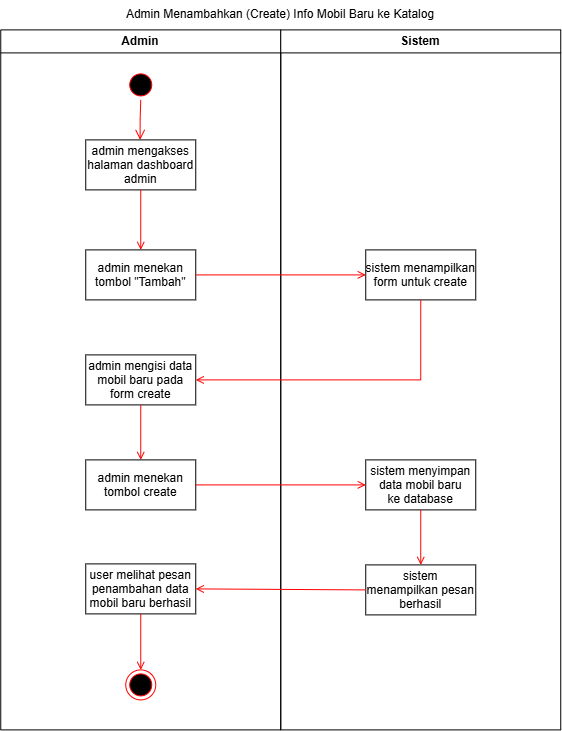

The diagram above was exported from draw.io. Its source (the exported page's mxGraphModel, read from the mxfile embedded in the PNG):
<mxGraphModel dx="1191" dy="765" grid="1" gridSize="10" guides="1" tooltips="1" connect="1" arrows="1" fold="1" page="1" pageScale="1" pageWidth="850" pageHeight="1100" math="0" shadow="0">
  <root>
    <mxCell id="gJIhQHxEEpMOFWjx1vXe-0" />
    <mxCell id="gJIhQHxEEpMOFWjx1vXe-1" parent="gJIhQHxEEpMOFWjx1vXe-0" />
    <mxCell id="rSo3DobRiOr4I-me2xs5-0" parent="gJIhQHxEEpMOFWjx1vXe-1" style="swimlane;whiteSpace=wrap" value="Admin" vertex="1">
      <mxGeometry height="700" width="280" x="145" y="60" as="geometry" />
    </mxCell>
    <mxCell id="rSo3DobRiOr4I-me2xs5-1" parent="rSo3DobRiOr4I-me2xs5-0" style="ellipse;shape=startState;fillColor=#000000;strokeColor=#ff0000;" value="" vertex="1">
      <mxGeometry height="30" width="30" x="125" y="40" as="geometry" />
    </mxCell>
    <mxCell id="rSo3DobRiOr4I-me2xs5-2" edge="1" parent="rSo3DobRiOr4I-me2xs5-0" source="rSo3DobRiOr4I-me2xs5-1" style="edgeStyle=elbowEdgeStyle;elbow=horizontal;verticalAlign=bottom;endArrow=open;endSize=8;strokeColor=#FF0000;endFill=1;rounded=0" target="rSo3DobRiOr4I-me2xs5-3" value="">
      <mxGeometry x="100" y="40" as="geometry">
        <mxPoint x="115" y="110" as="targetPoint" />
      </mxGeometry>
    </mxCell>
    <mxCell id="rSo3DobRiOr4I-me2xs5-3" parent="rSo3DobRiOr4I-me2xs5-0" style="" value="admin mengakses&#10;halaman dashboard&#10;admin" vertex="1">
      <mxGeometry height="50" width="110" x="85" y="110" as="geometry" />
    </mxCell>
    <mxCell id="rSo3DobRiOr4I-me2xs5-4" parent="rSo3DobRiOr4I-me2xs5-0" style="" value="admin menekan&#10;tombol &quot;Tambah&quot;" vertex="1">
      <mxGeometry height="50" width="110" x="85" y="220" as="geometry" />
    </mxCell>
    <mxCell id="rSo3DobRiOr4I-me2xs5-5" edge="1" parent="rSo3DobRiOr4I-me2xs5-0" source="rSo3DobRiOr4I-me2xs5-3" style="endArrow=open;strokeColor=#FF0000;endFill=1;rounded=0" target="rSo3DobRiOr4I-me2xs5-4" value="">
      <mxGeometry relative="1" as="geometry" />
    </mxCell>
    <mxCell id="rSo3DobRiOr4I-me2xs5-6" parent="rSo3DobRiOr4I-me2xs5-0" style="" value="admin mengisi data &#10;mobil baru pada&#10;form create" vertex="1">
      <mxGeometry height="50" width="110" x="85" y="325" as="geometry" />
    </mxCell>
    <mxCell id="rSo3DobRiOr4I-me2xs5-7" parent="rSo3DobRiOr4I-me2xs5-0" style="" value="admin menekan&#10;tombol create" vertex="1">
      <mxGeometry height="50" width="110" x="85" y="430" as="geometry" />
    </mxCell>
    <mxCell id="rSo3DobRiOr4I-me2xs5-8" edge="1" parent="rSo3DobRiOr4I-me2xs5-0" source="rSo3DobRiOr4I-me2xs5-6" style="endArrow=open;strokeColor=#FF0000;endFill=1;rounded=0;exitX=0.5;exitY=1;exitDx=0;exitDy=0;entryX=0.5;entryY=0;entryDx=0;entryDy=0;" target="rSo3DobRiOr4I-me2xs5-7" value="">
      <mxGeometry relative="1" as="geometry">
        <mxPoint x="515" y="325" as="sourcePoint" />
        <mxPoint x="345" y="325" as="targetPoint" />
      </mxGeometry>
    </mxCell>
    <mxCell id="rSo3DobRiOr4I-me2xs5-9" parent="rSo3DobRiOr4I-me2xs5-0" style="" value="user melihat pesan&#10;penambahan data&#10;mobil baru berhasil" vertex="1">
      <mxGeometry height="50" width="110" x="85" y="534" as="geometry" />
    </mxCell>
    <mxCell id="rSo3DobRiOr4I-me2xs5-10" edge="1" parent="rSo3DobRiOr4I-me2xs5-0" source="rSo3DobRiOr4I-me2xs5-9" style="endArrow=open;strokeColor=#FF0000;endFill=1;rounded=0;exitX=0.5;exitY=1;exitDx=0;exitDy=0;entryX=0.5;entryY=0;entryDx=0;entryDy=0;" target="rSo3DobRiOr4I-me2xs5-11" value="">
      <mxGeometry relative="1" as="geometry">
        <mxPoint x="139.55" y="795" as="sourcePoint" />
        <mxPoint x="139.55" y="850" as="targetPoint" />
      </mxGeometry>
    </mxCell>
    <mxCell id="rSo3DobRiOr4I-me2xs5-11" parent="rSo3DobRiOr4I-me2xs5-0" style="ellipse;shape=endState;fillColor=#000000;strokeColor=#ff0000" value="" vertex="1">
      <mxGeometry height="30" width="30" x="125" y="640" as="geometry" />
    </mxCell>
    <mxCell id="rSo3DobRiOr4I-me2xs5-12" parent="gJIhQHxEEpMOFWjx1vXe-1" style="swimlane;whiteSpace=wrap;startSize=23;" value="Sistem" vertex="1">
      <mxGeometry height="700" width="280" x="425" y="60" as="geometry" />
    </mxCell>
    <mxCell id="rSo3DobRiOr4I-me2xs5-13" parent="rSo3DobRiOr4I-me2xs5-12" style="" value="sistem menampilkan&#10;form untuk create" vertex="1">
      <mxGeometry height="50" width="110" x="85" y="220" as="geometry" />
    </mxCell>
    <mxCell id="rSo3DobRiOr4I-me2xs5-16" parent="rSo3DobRiOr4I-me2xs5-12" style="" value="sistem menyimpan&#10;data mobil baru&#10;ke database" vertex="1">
      <mxGeometry height="50" width="110" x="85" y="430" as="geometry" />
    </mxCell>
    <mxCell id="rSo3DobRiOr4I-me2xs5-17" parent="rSo3DobRiOr4I-me2xs5-12" style="" value="sistem&#10;menampilkan pesan&#10;berhasil" vertex="1">
      <mxGeometry height="50" width="110" x="85" y="535" as="geometry" />
    </mxCell>
    <mxCell id="rSo3DobRiOr4I-me2xs5-22" edge="1" parent="rSo3DobRiOr4I-me2xs5-12" source="rSo3DobRiOr4I-me2xs5-16" style="endArrow=open;strokeColor=#FF0000;endFill=1;rounded=0;exitX=0.5;exitY=1;exitDx=0;exitDy=0;entryX=0.5;entryY=0;entryDx=0;entryDy=0;" target="rSo3DobRiOr4I-me2xs5-17" value="">
      <mxGeometry relative="1" as="geometry">
        <mxPoint x="225" y="560" as="sourcePoint" />
        <mxPoint x="225" y="615" as="targetPoint" />
      </mxGeometry>
    </mxCell>
    <mxCell id="rSo3DobRiOr4I-me2xs5-23" edge="1" parent="gJIhQHxEEpMOFWjx1vXe-1" source="rSo3DobRiOr4I-me2xs5-4" style="endArrow=open;strokeColor=#FF0000;endFill=1;rounded=0;exitX=1;exitY=0.5;exitDx=0;exitDy=0;entryX=0;entryY=0.5;entryDx=0;entryDy=0;" target="rSo3DobRiOr4I-me2xs5-13" value="">
      <mxGeometry relative="1" as="geometry" />
    </mxCell>
    <mxCell id="rSo3DobRiOr4I-me2xs5-25" edge="1" parent="gJIhQHxEEpMOFWjx1vXe-1" source="rSo3DobRiOr4I-me2xs5-7" style="endArrow=open;strokeColor=#FF0000;endFill=1;rounded=0;exitX=1;exitY=0.5;exitDx=0;exitDy=0;entryX=0;entryY=0.5;entryDx=0;entryDy=0;" target="rSo3DobRiOr4I-me2xs5-16" value="">
      <mxGeometry relative="1" as="geometry">
        <mxPoint x="550" y="525" as="sourcePoint" />
        <mxPoint x="380" y="525" as="targetPoint" />
      </mxGeometry>
    </mxCell>
    <mxCell id="rSo3DobRiOr4I-me2xs5-26" edge="1" parent="gJIhQHxEEpMOFWjx1vXe-1" source="rSo3DobRiOr4I-me2xs5-17" style="endArrow=open;strokeColor=#FF0000;endFill=1;rounded=0;exitX=0;exitY=0.5;exitDx=0;exitDy=0;entryX=1;entryY=0.5;entryDx=0;entryDy=0;" target="rSo3DobRiOr4I-me2xs5-9" value="">
      <mxGeometry relative="1" as="geometry">
        <mxPoint x="510" y="830" as="sourcePoint" />
        <mxPoint x="640" y="650" as="targetPoint" />
      </mxGeometry>
    </mxCell>
    <mxCell id="rSo3DobRiOr4I-me2xs5-27" parent="gJIhQHxEEpMOFWjx1vXe-1" style="text;html=1;whiteSpace=wrap;strokeColor=none;fillColor=none;align=center;verticalAlign=middle;rounded=0;" value="Admin Menambahkan (Create) Info Mobil Baru ke Katalog" vertex="1">
      <mxGeometry height="30" width="550" x="150" y="30" as="geometry" />
    </mxCell>
    <mxCell id="rSo3DobRiOr4I-me2xs5-15" edge="1" parent="gJIhQHxEEpMOFWjx1vXe-1" source="rSo3DobRiOr4I-me2xs5-13" style="endArrow=open;strokeColor=#FF0000;endFill=1;rounded=0;entryX=1;entryY=0.5;entryDx=0;entryDy=0;" target="rSo3DobRiOr4I-me2xs5-6" value="">
      <mxGeometry relative="1" as="geometry">
        <Array as="points">
          <mxPoint x="565" y="410" />
        </Array>
        <mxPoint x="565" y="385" as="targetPoint" />
      </mxGeometry>
    </mxCell>
  </root>
</mxGraphModel>